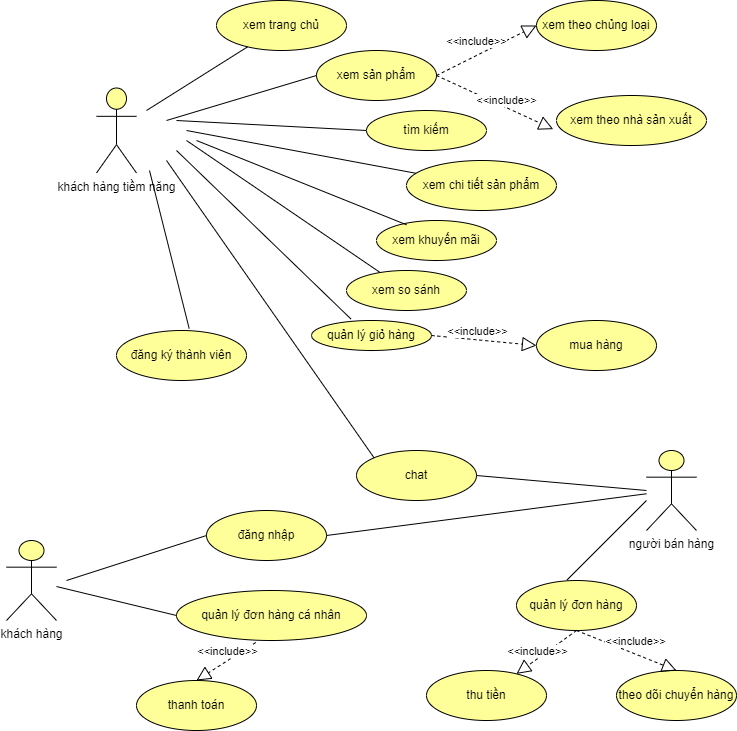

The diagram above was exported from draw.io. Its source (the exported page's mxGraphModel, read from the mxfile embedded in the PNG):
<mxGraphModel dx="1872" dy="468" grid="1" gridSize="10" guides="1" tooltips="1" connect="1" arrows="1" fold="1" page="1" pageScale="1" pageWidth="850" pageHeight="1100" math="0" shadow="0">
  <root>
    <mxCell id="0" />
    <mxCell id="1" parent="0" />
    <mxCell id="N0Z7GKn9MRo59J9CIT86-1" value="xem trang chủ" style="ellipse;whiteSpace=wrap;html=1;fillColor=#FFFF99;" vertex="1" parent="1">
      <mxGeometry x="210" y="30" width="130" height="50" as="geometry" />
    </mxCell>
    <mxCell id="N0Z7GKn9MRo59J9CIT86-11" value="tìm kiếm" style="ellipse;whiteSpace=wrap;html=1;fillColor=#FFFF99;" vertex="1" parent="1">
      <mxGeometry x="360" y="140" width="120" height="40" as="geometry" />
    </mxCell>
    <mxCell id="N0Z7GKn9MRo59J9CIT86-12" value="xem khuyến mãi" style="ellipse;whiteSpace=wrap;html=1;fillColor=#FFFF99;" vertex="1" parent="1">
      <mxGeometry x="370" y="250" width="120" height="40" as="geometry" />
    </mxCell>
    <mxCell id="N0Z7GKn9MRo59J9CIT86-14" value="quản lý giỏ hàng" style="ellipse;whiteSpace=wrap;html=1;fillColor=#FFFF99;" vertex="1" parent="1">
      <mxGeometry x="305" y="350" width="120" height="30" as="geometry" />
    </mxCell>
    <mxCell id="N0Z7GKn9MRo59J9CIT86-15" value="xem chi tiết sản phẩm" style="ellipse;whiteSpace=wrap;html=1;fillColor=#FFFF99;" vertex="1" parent="1">
      <mxGeometry x="400" y="190" width="150" height="50" as="geometry" />
    </mxCell>
    <mxCell id="N0Z7GKn9MRo59J9CIT86-16" value="xem so sánh" style="ellipse;whiteSpace=wrap;html=1;fillColor=#FFFF99;" vertex="1" parent="1">
      <mxGeometry x="340" y="300" width="120" height="40" as="geometry" />
    </mxCell>
    <mxCell id="N0Z7GKn9MRo59J9CIT86-17" value="xem sản phẩm" style="ellipse;whiteSpace=wrap;html=1;fillColor=#FFFF99;" vertex="1" parent="1">
      <mxGeometry x="310" y="80" width="120" height="50" as="geometry" />
    </mxCell>
    <mxCell id="N0Z7GKn9MRo59J9CIT86-18" value="đăng ký thành viên" style="ellipse;whiteSpace=wrap;html=1;fillColor=#FFFF99;" vertex="1" parent="1">
      <mxGeometry x="110" y="360" width="130" height="50" as="geometry" />
    </mxCell>
    <mxCell id="N0Z7GKn9MRo59J9CIT86-19" value="xem theo chủng loại" style="ellipse;whiteSpace=wrap;html=1;fillColor=#FFFF99;" vertex="1" parent="1">
      <mxGeometry x="530" y="30" width="120" height="50" as="geometry" />
    </mxCell>
    <mxCell id="N0Z7GKn9MRo59J9CIT86-20" value="xem theo nhà sản xuất" style="ellipse;whiteSpace=wrap;html=1;fillColor=#FFFF99;" vertex="1" parent="1">
      <mxGeometry x="550" y="125" width="150" height="50" as="geometry" />
    </mxCell>
    <mxCell id="N0Z7GKn9MRo59J9CIT86-21" value="mua hàng" style="ellipse;whiteSpace=wrap;html=1;fillColor=#FFFF99;" vertex="1" parent="1">
      <mxGeometry x="530" y="350" width="120" height="50" as="geometry" />
    </mxCell>
    <mxCell id="N0Z7GKn9MRo59J9CIT86-22" value="chat" style="ellipse;whiteSpace=wrap;html=1;fillColor=#FFFF99;" vertex="1" parent="1">
      <mxGeometry x="350" y="480" width="120" height="50" as="geometry" />
    </mxCell>
    <mxCell id="N0Z7GKn9MRo59J9CIT86-23" value="đăng nhập" style="ellipse;whiteSpace=wrap;html=1;fillColor=#FFFF99;" vertex="1" parent="1">
      <mxGeometry x="200" y="540" width="120" height="50" as="geometry" />
    </mxCell>
    <mxCell id="N0Z7GKn9MRo59J9CIT86-24" value="quản lý đơn hàng cá nhân" style="ellipse;whiteSpace=wrap;html=1;fillColor=#FFFF99;" vertex="1" parent="1">
      <mxGeometry x="170" y="620" width="190" height="50" as="geometry" />
    </mxCell>
    <mxCell id="N0Z7GKn9MRo59J9CIT86-25" value="thanh toán" style="ellipse;whiteSpace=wrap;html=1;fillColor=#FFFF99;" vertex="1" parent="1">
      <mxGeometry x="130" y="710" width="120" height="50" as="geometry" />
    </mxCell>
    <mxCell id="N0Z7GKn9MRo59J9CIT86-26" value="quản lý đơn hàng" style="ellipse;whiteSpace=wrap;html=1;fillColor=#FFFF99;" vertex="1" parent="1">
      <mxGeometry x="510" y="610" width="120" height="50" as="geometry" />
    </mxCell>
    <mxCell id="N0Z7GKn9MRo59J9CIT86-27" value="thu tiền" style="ellipse;whiteSpace=wrap;html=1;fillColor=#FFFF99;" vertex="1" parent="1">
      <mxGeometry x="420" y="700" width="120" height="50" as="geometry" />
    </mxCell>
    <mxCell id="N0Z7GKn9MRo59J9CIT86-28" value="theo dõi chuyển hàng" style="ellipse;whiteSpace=wrap;html=1;fillColor=#FFFF99;" vertex="1" parent="1">
      <mxGeometry x="610" y="700" width="120" height="50" as="geometry" />
    </mxCell>
    <mxCell id="N0Z7GKn9MRo59J9CIT86-29" value="khách hàng tiềm năng" style="shape=umlActor;verticalLabelPosition=bottom;verticalAlign=top;html=1;outlineConnect=0;fillColor=#FFFF99;" vertex="1" parent="1">
      <mxGeometry x="90" y="117.5" width="40" height="85" as="geometry" />
    </mxCell>
    <mxCell id="N0Z7GKn9MRo59J9CIT86-31" value="khách hàng" style="shape=umlActor;verticalLabelPosition=bottom;verticalAlign=top;html=1;outlineConnect=0;fillColor=#FFFF99;" vertex="1" parent="1">
      <mxGeometry y="570" width="50" height="80" as="geometry" />
    </mxCell>
    <mxCell id="N0Z7GKn9MRo59J9CIT86-32" value="người bán hàng" style="shape=umlActor;verticalLabelPosition=bottom;verticalAlign=top;html=1;outlineConnect=0;fillColor=#FFFF99;" vertex="1" parent="1">
      <mxGeometry x="640" y="480" width="50" height="80" as="geometry" />
    </mxCell>
    <mxCell id="N0Z7GKn9MRo59J9CIT86-35" value="" style="endArrow=none;html=1;rounded=0;" edge="1" parent="1" target="N0Z7GKn9MRo59J9CIT86-1">
      <mxGeometry width="50" height="50" relative="1" as="geometry">
        <mxPoint x="140" y="140" as="sourcePoint" />
        <mxPoint x="290" y="80" as="targetPoint" />
      </mxGeometry>
    </mxCell>
    <mxCell id="N0Z7GKn9MRo59J9CIT86-37" value="" style="endArrow=none;html=1;rounded=0;entryX=0;entryY=0.5;entryDx=0;entryDy=0;" edge="1" parent="1" target="N0Z7GKn9MRo59J9CIT86-11">
      <mxGeometry width="50" height="50" relative="1" as="geometry">
        <mxPoint x="170" y="150" as="sourcePoint" />
        <mxPoint x="311.11590249191636" y="86.33443176434889" as="targetPoint" />
      </mxGeometry>
    </mxCell>
    <mxCell id="N0Z7GKn9MRo59J9CIT86-39" value="" style="endArrow=none;html=1;rounded=0;entryX=0;entryY=0.5;entryDx=0;entryDy=0;" edge="1" parent="1" target="N0Z7GKn9MRo59J9CIT86-17">
      <mxGeometry width="50" height="50" relative="1" as="geometry">
        <mxPoint x="160" y="150" as="sourcePoint" />
        <mxPoint x="271.11590249191636" y="106.33443176434889" as="targetPoint" />
      </mxGeometry>
    </mxCell>
    <mxCell id="N0Z7GKn9MRo59J9CIT86-40" value="" style="endArrow=none;html=1;rounded=0;" edge="1" parent="1" target="N0Z7GKn9MRo59J9CIT86-15">
      <mxGeometry width="50" height="50" relative="1" as="geometry">
        <mxPoint x="180" y="160" as="sourcePoint" />
        <mxPoint x="281.11590249191636" y="116.33443176434889" as="targetPoint" />
      </mxGeometry>
    </mxCell>
    <mxCell id="N0Z7GKn9MRo59J9CIT86-41" value="" style="endArrow=none;html=1;rounded=0;entryX=0.25;entryY=0.107;entryDx=0;entryDy=0;entryPerimeter=0;" edge="1" parent="1" target="N0Z7GKn9MRo59J9CIT86-12">
      <mxGeometry width="50" height="50" relative="1" as="geometry">
        <mxPoint x="190" y="170" as="sourcePoint" />
        <mxPoint x="291.11590249191636" y="126.33443176434889" as="targetPoint" />
      </mxGeometry>
    </mxCell>
    <mxCell id="N0Z7GKn9MRo59J9CIT86-42" value="" style="endArrow=none;html=1;rounded=0;" edge="1" parent="1" target="N0Z7GKn9MRo59J9CIT86-16">
      <mxGeometry width="50" height="50" relative="1" as="geometry">
        <mxPoint x="180" y="170" as="sourcePoint" />
        <mxPoint x="301.11590249191636" y="136.3344317643489" as="targetPoint" />
      </mxGeometry>
    </mxCell>
    <mxCell id="N0Z7GKn9MRo59J9CIT86-43" value="" style="endArrow=none;html=1;rounded=0;entryX=0.328;entryY=-0.053;entryDx=0;entryDy=0;entryPerimeter=0;" edge="1" parent="1" target="N0Z7GKn9MRo59J9CIT86-14">
      <mxGeometry width="50" height="50" relative="1" as="geometry">
        <mxPoint x="170" y="180" as="sourcePoint" />
        <mxPoint x="311.11590249191636" y="146.3344317643489" as="targetPoint" />
      </mxGeometry>
    </mxCell>
    <mxCell id="N0Z7GKn9MRo59J9CIT86-44" value="" style="endArrow=none;html=1;rounded=0;entryX=0;entryY=0;entryDx=0;entryDy=0;" edge="1" parent="1" target="N0Z7GKn9MRo59J9CIT86-22">
      <mxGeometry width="50" height="50" relative="1" as="geometry">
        <mxPoint x="160" y="190" as="sourcePoint" />
        <mxPoint x="240.54515433172242" y="400.31234742171955" as="targetPoint" />
      </mxGeometry>
    </mxCell>
    <mxCell id="N0Z7GKn9MRo59J9CIT86-45" value="" style="endArrow=none;html=1;rounded=0;entryX=0.559;entryY=-0.04;entryDx=0;entryDy=0;entryPerimeter=0;" edge="1" parent="1" target="N0Z7GKn9MRo59J9CIT86-18">
      <mxGeometry width="50" height="50" relative="1" as="geometry">
        <mxPoint x="143" y="200" as="sourcePoint" />
        <mxPoint x="331.11590249191636" y="166.3344317643489" as="targetPoint" />
      </mxGeometry>
    </mxCell>
    <mxCell id="N0Z7GKn9MRo59J9CIT86-47" value="" style="endArrow=none;html=1;rounded=0;entryX=0;entryY=0.5;entryDx=0;entryDy=0;" edge="1" parent="1" target="N0Z7GKn9MRo59J9CIT86-23">
      <mxGeometry width="50" height="50" relative="1" as="geometry">
        <mxPoint x="60" y="610" as="sourcePoint" />
        <mxPoint x="221.11590249191636" y="496.3344317643489" as="targetPoint" />
      </mxGeometry>
    </mxCell>
    <mxCell id="N0Z7GKn9MRo59J9CIT86-48" value="" style="endArrow=none;html=1;rounded=0;entryX=0;entryY=0.5;entryDx=0;entryDy=0;" edge="1" parent="1" source="N0Z7GKn9MRo59J9CIT86-31" target="N0Z7GKn9MRo59J9CIT86-24">
      <mxGeometry width="50" height="50" relative="1" as="geometry">
        <mxPoint x="110" y="600" as="sourcePoint" />
        <mxPoint x="211.11590249191636" y="536.3344317643489" as="targetPoint" />
      </mxGeometry>
    </mxCell>
    <mxCell id="N0Z7GKn9MRo59J9CIT86-49" value="" style="endArrow=none;html=1;rounded=0;exitX=0.422;exitY=-0.013;exitDx=0;exitDy=0;exitPerimeter=0;" edge="1" parent="1" source="N0Z7GKn9MRo59J9CIT86-26">
      <mxGeometry width="50" height="50" relative="1" as="geometry">
        <mxPoint x="510" y="490" as="sourcePoint" />
        <mxPoint x="640" y="530" as="targetPoint" />
      </mxGeometry>
    </mxCell>
    <mxCell id="N0Z7GKn9MRo59J9CIT86-50" value="" style="endArrow=none;html=1;rounded=0;exitX=1;exitY=0.5;exitDx=0;exitDy=0;" edge="1" parent="1" source="N0Z7GKn9MRo59J9CIT86-22">
      <mxGeometry width="50" height="50" relative="1" as="geometry">
        <mxPoint x="480" y="530" as="sourcePoint" />
        <mxPoint x="640" y="520" as="targetPoint" />
      </mxGeometry>
    </mxCell>
    <mxCell id="N0Z7GKn9MRo59J9CIT86-51" value="" style="endArrow=none;html=1;rounded=0;exitX=1;exitY=0.5;exitDx=0;exitDy=0;" edge="1" parent="1" source="N0Z7GKn9MRo59J9CIT86-23" target="N0Z7GKn9MRo59J9CIT86-32">
      <mxGeometry width="50" height="50" relative="1" as="geometry">
        <mxPoint x="410" y="570" as="sourcePoint" />
        <mxPoint x="511.11590249191636" y="506.3344317643489" as="targetPoint" />
      </mxGeometry>
    </mxCell>
    <mxCell id="N0Z7GKn9MRo59J9CIT86-52" value="" style="endArrow=block;dashed=1;endFill=0;endSize=12;html=1;rounded=0;entryX=0;entryY=0.5;entryDx=0;entryDy=0;exitX=1;exitY=0.5;exitDx=0;exitDy=0;" edge="1" parent="1" source="N0Z7GKn9MRo59J9CIT86-14" target="N0Z7GKn9MRo59J9CIT86-21">
      <mxGeometry width="160" relative="1" as="geometry">
        <mxPoint x="280" y="230" as="sourcePoint" />
        <mxPoint x="440" y="230" as="targetPoint" />
      </mxGeometry>
    </mxCell>
    <mxCell id="N0Z7GKn9MRo59J9CIT86-53" value="" style="endArrow=block;dashed=1;endFill=0;endSize=12;html=1;rounded=0;entryX=0;entryY=0.5;entryDx=0;entryDy=0;exitX=1;exitY=0.5;exitDx=0;exitDy=0;" edge="1" parent="1" source="N0Z7GKn9MRo59J9CIT86-17" target="N0Z7GKn9MRo59J9CIT86-19">
      <mxGeometry width="160" relative="1" as="geometry">
        <mxPoint x="450" y="30" as="sourcePoint" />
        <mxPoint x="555" y="40" as="targetPoint" />
      </mxGeometry>
    </mxCell>
    <mxCell id="N0Z7GKn9MRo59J9CIT86-56" value="&amp;lt;&amp;lt;include&amp;gt;&amp;gt;" style="edgeLabel;html=1;align=center;verticalAlign=middle;resizable=0;points=[];rotation=0;" vertex="1" connectable="0" parent="N0Z7GKn9MRo59J9CIT86-53">
      <mxGeometry x="-0.2987" y="-2" relative="1" as="geometry">
        <mxPoint x="4" y="-19" as="offset" />
      </mxGeometry>
    </mxCell>
    <mxCell id="N0Z7GKn9MRo59J9CIT86-54" value="" style="endArrow=block;dashed=1;endFill=0;endSize=12;html=1;rounded=0;entryX=-0.022;entryY=0.673;entryDx=0;entryDy=0;exitX=1;exitY=0.5;exitDx=0;exitDy=0;entryPerimeter=0;" edge="1" parent="1" source="N0Z7GKn9MRo59J9CIT86-17" target="N0Z7GKn9MRo59J9CIT86-20">
      <mxGeometry width="160" relative="1" as="geometry">
        <mxPoint x="470" y="80" as="sourcePoint" />
        <mxPoint x="575" y="90" as="targetPoint" />
      </mxGeometry>
    </mxCell>
    <mxCell id="N0Z7GKn9MRo59J9CIT86-57" value="&amp;lt;&amp;lt;include&amp;gt;&amp;gt;" style="edgeLabel;html=1;align=center;verticalAlign=middle;resizable=0;points=[];rotation=0;" vertex="1" connectable="0" parent="1">
      <mxGeometry x="499.99708763999683" y="129.99752415750143" as="geometry" />
    </mxCell>
    <mxCell id="N0Z7GKn9MRo59J9CIT86-58" value="" style="endArrow=block;dashed=1;endFill=0;endSize=12;html=1;rounded=0;exitX=0.5;exitY=1;exitDx=0;exitDy=0;" edge="1" parent="1" source="N0Z7GKn9MRo59J9CIT86-26" target="N0Z7GKn9MRo59J9CIT86-27">
      <mxGeometry width="160" relative="1" as="geometry">
        <mxPoint x="435" y="375" as="sourcePoint" />
        <mxPoint x="540" y="385" as="targetPoint" />
      </mxGeometry>
    </mxCell>
    <mxCell id="N0Z7GKn9MRo59J9CIT86-59" value="" style="endArrow=block;dashed=1;endFill=0;endSize=12;html=1;rounded=0;entryX=0.5;entryY=0;entryDx=0;entryDy=0;exitX=0.5;exitY=1;exitDx=0;exitDy=0;" edge="1" parent="1" source="N0Z7GKn9MRo59J9CIT86-26" target="N0Z7GKn9MRo59J9CIT86-28">
      <mxGeometry width="160" relative="1" as="geometry">
        <mxPoint x="660" y="640" as="sourcePoint" />
        <mxPoint x="765" y="650" as="targetPoint" />
      </mxGeometry>
    </mxCell>
    <mxCell id="N0Z7GKn9MRo59J9CIT86-60" value="" style="endArrow=block;dashed=1;endFill=0;endSize=12;html=1;rounded=0;entryX=0.5;entryY=0;entryDx=0;entryDy=0;exitX=0.417;exitY=1.04;exitDx=0;exitDy=0;exitPerimeter=0;" edge="1" parent="1" source="N0Z7GKn9MRo59J9CIT86-24" target="N0Z7GKn9MRo59J9CIT86-25">
      <mxGeometry width="160" relative="1" as="geometry">
        <mxPoint x="350" y="680" as="sourcePoint" />
        <mxPoint x="455" y="690" as="targetPoint" />
      </mxGeometry>
    </mxCell>
    <mxCell id="N0Z7GKn9MRo59J9CIT86-61" value="&amp;lt;&amp;lt;include&amp;gt;&amp;gt;" style="edgeLabel;html=1;align=center;verticalAlign=middle;resizable=0;points=[];rotation=0;" vertex="1" connectable="0" parent="1">
      <mxGeometry x="470" y="360" as="geometry" />
    </mxCell>
    <mxCell id="N0Z7GKn9MRo59J9CIT86-62" value="&amp;lt;&amp;lt;include&amp;gt;&amp;gt;" style="edgeLabel;html=1;align=center;verticalAlign=middle;resizable=0;points=[];rotation=0;" vertex="1" connectable="0" parent="1">
      <mxGeometry x="530" y="680" as="geometry" />
    </mxCell>
    <mxCell id="N0Z7GKn9MRo59J9CIT86-63" value="&amp;lt;&amp;lt;include&amp;gt;&amp;gt;" style="edgeLabel;html=1;align=center;verticalAlign=middle;resizable=0;points=[];rotation=0;" vertex="1" connectable="0" parent="1">
      <mxGeometry x="650" y="660" as="geometry">
        <mxPoint x="-22" y="10" as="offset" />
      </mxGeometry>
    </mxCell>
    <mxCell id="N0Z7GKn9MRo59J9CIT86-64" value="&amp;lt;&amp;lt;include&amp;gt;&amp;gt;" style="edgeLabel;html=1;align=center;verticalAlign=middle;resizable=0;points=[];rotation=0;" vertex="1" connectable="0" parent="1">
      <mxGeometry x="220" y="680" as="geometry" />
    </mxCell>
  </root>
</mxGraphModel>